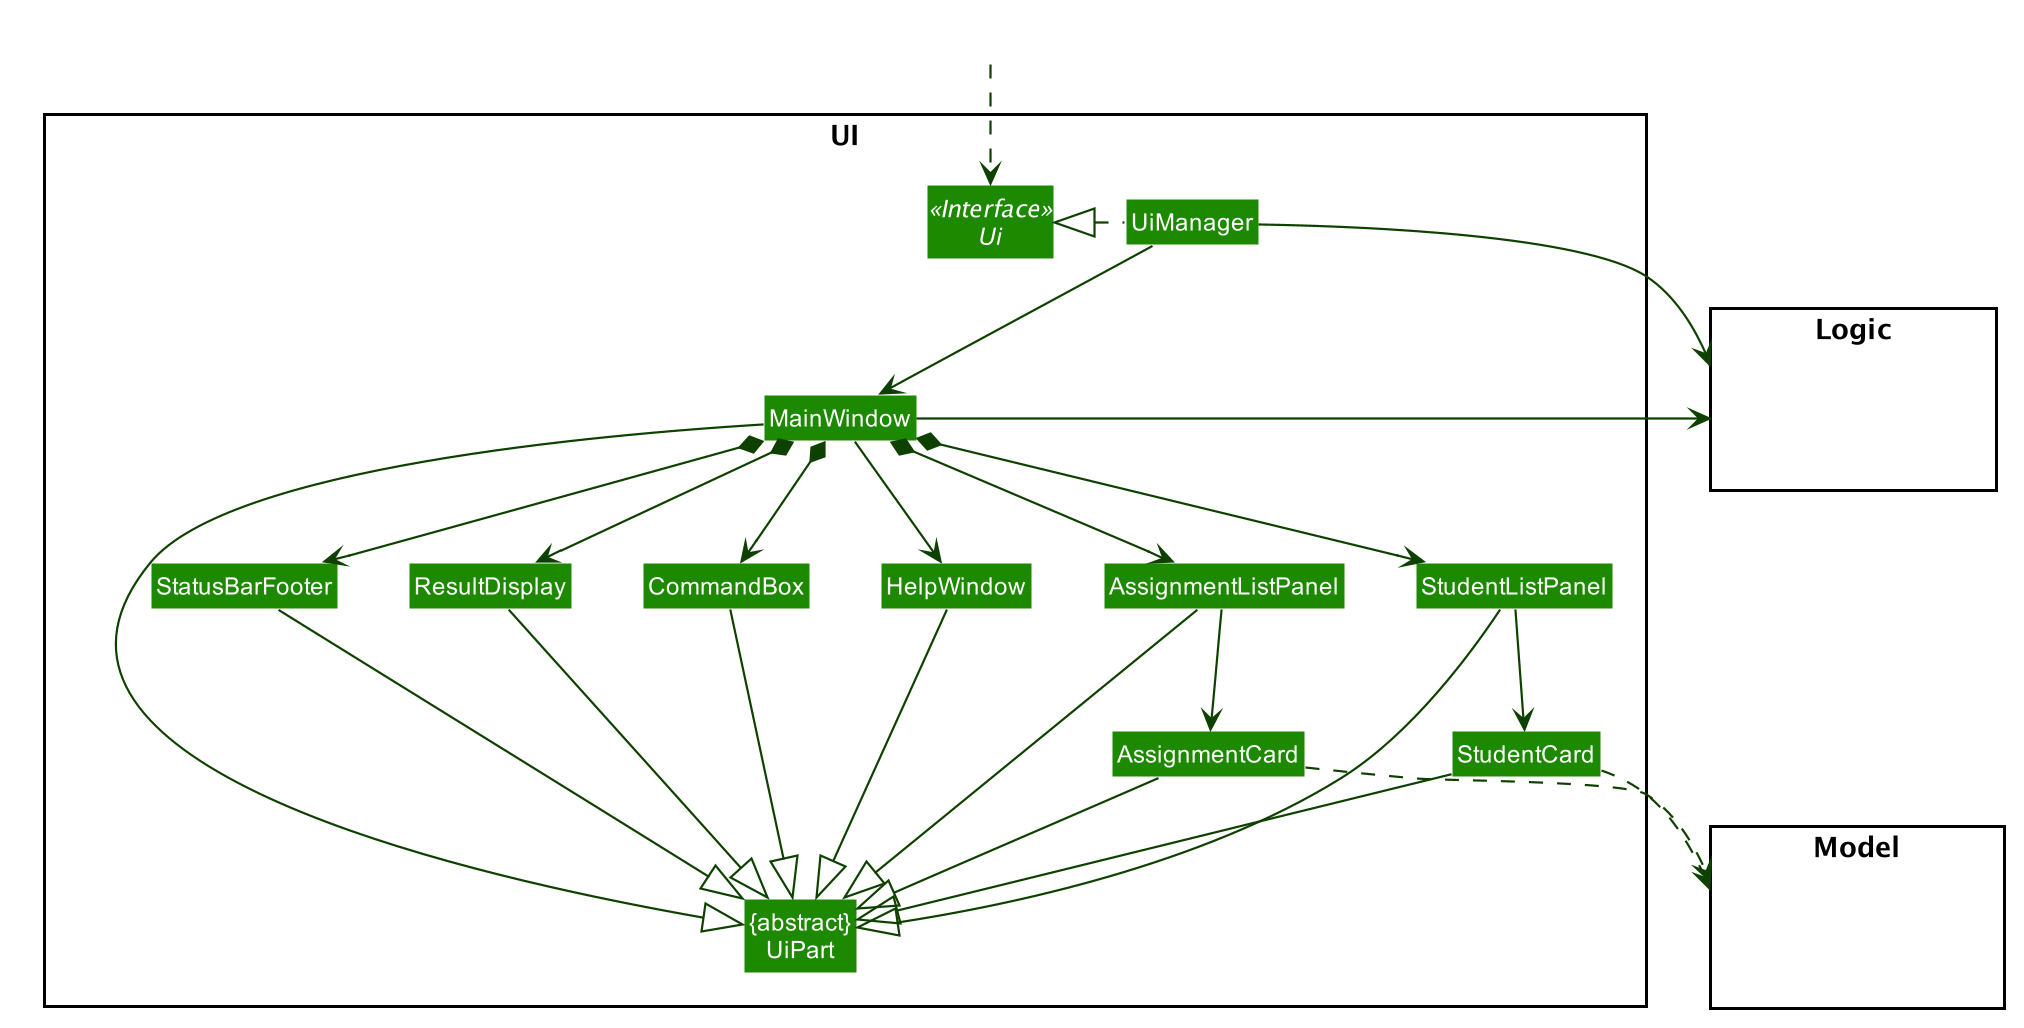

The diagram above was rendered by PlantUML. Its source (embedded in the PNG):
@startuml








skinparam BackgroundColor #FFFFFFF

skinparam Shadowing false

skinparam Class {
    FontColor #FFFFFF
    BorderThickness 1
    BorderColor #FFFFFF
    StereotypeFontColor #FFFFFF
    FontName Arial
}

skinparam Actor {
    BorderColor #000000
    Color #000000
    FontName Arial
}

skinparam Sequence {
    MessageAlign center
    BoxFontSize 15
    BoxPadding 0
    BoxFontColor #FFFFFF
    FontName Arial
}

skinparam Participant {
    FontColor #FFFFFFF
    Padding 20
}

skinparam MinClassWidth 50
skinparam ParticipantPadding 10
skinparam Shadowing false
skinparam DefaultTextAlignment center
skinparam packageStyle Rectangle

hide footbox
hide members
hide circle
skinparam arrowThickness 1.1
skinparam arrowColor #0E4100
skinparam classBackgroundColor #1D8900

package UI <<Rectangle>>{
Interface Ui <<Interface>>
Class "{abstract}\nUiPart" as UiPart
Class UiManager
Class MainWindow
Class HelpWindow
Class ResultDisplay
Class StudentListPanel
Class StudentCard
Class AssignmentListPanel
Class AssignmentCard
Class StatusBarFooter
Class CommandBox
}

package Model <<Rectangle>> {
Class HiddenModel #FFFFFF
}

package Logic <<Rectangle>> {
Class HiddenLogic #FFFFFF
}

Class HiddenOutside #FFFFFF
HiddenOutside ..> Ui

UiManager .left.|> Ui
UiManager -down-> MainWindow
MainWindow --> HelpWindow
MainWindow *-down-> CommandBox
MainWindow *-down-> ResultDisplay
MainWindow *-down-> StudentListPanel
MainWindow *-down-> AssignmentListPanel
MainWindow *-down-> StatusBarFooter

StudentListPanel -down-> StudentCard
AssignmentListPanel -down-> AssignmentCard

MainWindow -left-|> UiPart

ResultDisplay --|> UiPart
CommandBox --|> UiPart
StudentListPanel --|> UiPart
StudentCard --|> UiPart
AssignmentListPanel --|> UiPart
AssignmentCard --|> UiPart
StatusBarFooter --|> UiPart
HelpWindow -down-|> UiPart

StudentCard ..> Model
AssignmentCard ..> Model
UiManager -right-> Logic
MainWindow -left-> Logic

StudentListPanel -[hidden]left- HelpWindow
AssignmentListPanel -[hidden]left- HelpWindow
HelpWindow -[hidden]left- CommandBox
CommandBox -[hidden]left- ResultDisplay
ResultDisplay -[hidden]left- StatusBarFooter

MainWindow -[hidden]-|> UiPart
@enduml